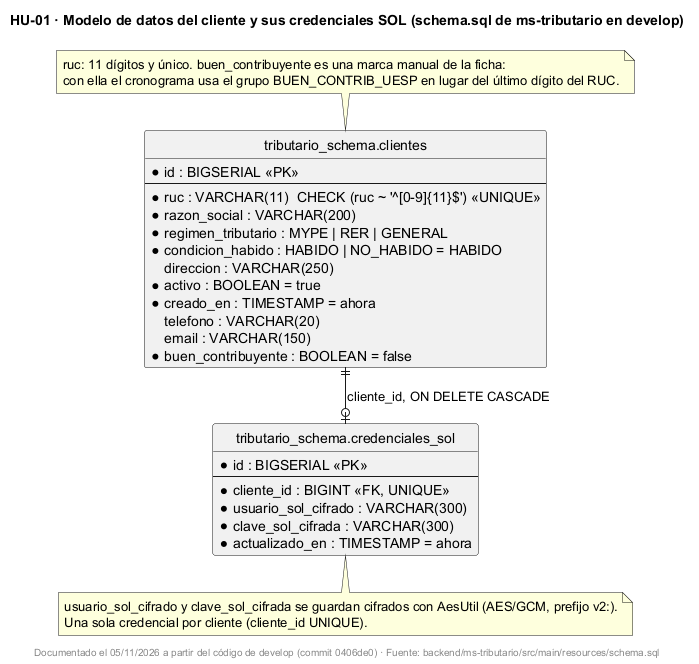

The diagram above was rendered by PlantUML. Its source (embedded in the PNG):
@startuml
!pragma layout smetana
title HU-01 · Modelo de datos del cliente y sus credenciales SOL (schema.sql de ms-tributario en develop)
skinparam shadowing false
hide circle

entity "tributario_schema.clientes" as clientes {
  * id : BIGSERIAL <<PK>>
  --
  * ruc : VARCHAR(11)  CHECK (ruc ~ '^[0-9]{11}$') <<UNIQUE>>
  * razon_social : VARCHAR(200)
  * regimen_tributario : MYPE | RER | GENERAL
  * condicion_habido : HABIDO | NO_HABIDO = HABIDO
    direccion : VARCHAR(250)
  * activo : BOOLEAN = true
  * creado_en : TIMESTAMP = ahora
    telefono : VARCHAR(20)
    email : VARCHAR(150)
  * buen_contribuyente : BOOLEAN = false
}

entity "tributario_schema.credenciales_sol" as credenciales_sol {
  * id : BIGSERIAL <<PK>>
  --
  * cliente_id : BIGINT <<FK, UNIQUE>>
  * usuario_sol_cifrado : VARCHAR(300)
  * clave_sol_cifrada : VARCHAR(300)
  * actualizado_en : TIMESTAMP = ahora
}

clientes ||--o| credenciales_sol : cliente_id, ON DELETE CASCADE

note bottom of credenciales_sol
  usuario_sol_cifrado y clave_sol_cifrada se guardan cifrados con AesUtil (AES/GCM, prefijo v2:).
  Una sola credencial por cliente (cliente_id UNIQUE).
end note

note top of clientes
  ruc: 11 dígitos y único. buen_contribuyente es una marca manual de la ficha:
  con ella el cronograma usa el grupo BUEN_CONTRIB_UESP en lugar del último dígito del RUC.
end note

footer Documentado el 05/11/2026 a partir del código de develop (commit 0406de0) · Fuente: backend/ms-tributario/src/main/resources/schema.sql
@enduml